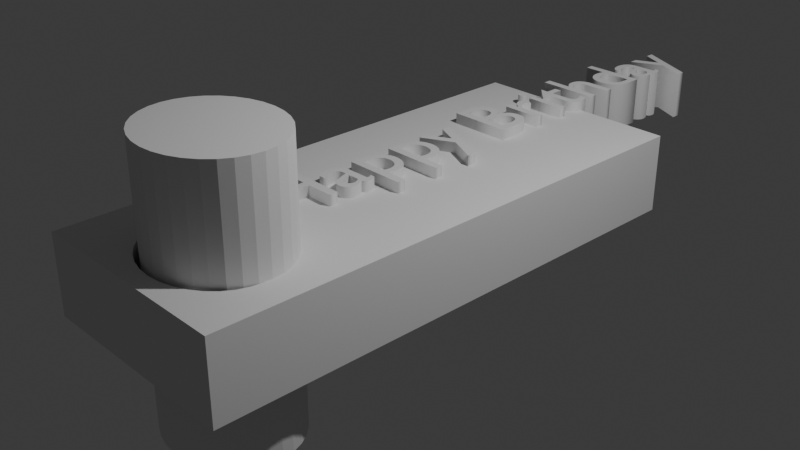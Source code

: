 # Source: keycahine_2_year_10____Bleander_-_Copy.blend  (saved by Blender 5.1.30; exported with 4.5.12 LTS)
import bpy
from mathutils import Matrix  # noqa: F401  (used for matrix-valued properties, if any)

bpy.ops.wm.read_factory_settings(use_empty=True)
scene = bpy.context.scene
scene.name = 'Scene'

# ---- collections
col_collection = bpy.data.collections.new('Collection'); scene.collection.children.link(col_collection)

# ---- world
world_world = bpy.data.worlds.new('World'); scene.world = world_world
world_world.use_nodes = True; world_world.node_tree.nodes.clear()
_N = world_world.node_tree.nodes; _L = world_world.node_tree.links
n0 = _N.new('ShaderNodeOutputWorld'); n0.name = 'World Output'; n0.location = (200, 100)
n1 = _N.new('ShaderNodeBackground'); n1.name = 'Background'; n1.location = (-200, 100)
n1.inputs[0].default_value = (0.05088, 0.05088, 0.05088, 1.0)
_L.new(n1.outputs[0], n0.inputs[0])
n0.is_active_output = True
world_world.color = (0.05088, 0.05088, 0.05088)
world_world.sun_shadow_jitter_overblur = 0.0

# ---- cameras
cam_camera = bpy.data.cameras.new('Camera')
cam_camera.clip_end = 100.0
cam_camera.ortho_scale = 7.314

# ---- lights
light_light = bpy.data.lights.new('Light', 'POINT')
light_light.energy = 1000.0
light_light.shadow_soft_size = 0.1

# ---- meshes
me_cube_001 = bpy.data.meshes.new('Cube.001')
me_cube_001.from_pydata([(-1.0, -1.0, -1.0), (-1.0, -1.0, 1.0), (-1.0, 1.0, -1.0), (-1.0, 1.0, 1.0), (1.0, -1.0, -1.0), (1.0, -1.0, 1.0), (1.0, 1.0, -1.0), (1.0, 1.0, 1.0), (0.6552, -0.6354, -1.0), (0.6909, -0.676, -1.0), (-0.5521, -0.7182, -1.0), (-0.5401, -0.7604, -1.0), (-0.5401, -0.676, -1.0), (-0.5044, -0.801, -1.0), (-0.5044, -0.6354, -1.0), (-0.4464, -0.8384, -1.0), (-0.4464, -0.598, -1.0), (-0.3683, -0.5652, -1.0), (-0.3683, -0.8712, -1.0), (-0.2732, -0.5383, -1.0), (-0.2732, -0.8981, -1.0), (-0.1647, -0.5183, -1.0), (-0.1647, -0.9181, -1.0), (-0.04702, -0.506, -1.0), (-0.04702, -0.9304, -1.0), (0.07541, -0.5019, -1.0), (0.07541, -0.9346, -1.0), (0.1978, -0.506, -1.0), (0.1978, -0.9304, -1.0), (0.3156, -0.5183, -1.0), (0.3156, -0.9181, -1.0), (0.4241, -0.5383, -1.0), (0.4241, -0.8981, -1.0), (0.5192, -0.5652, -1.0), (0.5192, -0.8712, -1.0), (0.5972, -0.8384, -1.0), (0.5972, -0.598, -1.0), (0.6552, -0.801, -1.0), (0.703, -0.7182, -1.0), (0.6909, -0.7604, -1.0), (-0.5521, -0.7182, 1.0), (-0.5401, -0.7604, 1.0), (-0.5401, -0.676, 1.0), (-0.5044, -0.6354, 1.0), (-0.4464, -0.598, 1.0), (-0.4464, -0.8384, 1.0), (-0.5044, -0.801, 1.0), (-0.3683, -0.5652, 1.0), (-0.3683, -0.8712, 1.0), (-0.2732, -0.5383, 1.0), (-0.2732, -0.8981, 1.0), (-0.1647, -0.5183, 1.0), (-0.1647, -0.9181, 1.0), (0.07541, -0.9346, 1.0), (-0.04702, -0.506, 1.0), (-0.04702, -0.9304, 1.0), (0.1978, -0.9304, 1.0), (0.07541, -0.5019, 1.0), (0.3156, -0.9181, 1.0), (0.1978, -0.506, 1.0), (0.4241, -0.8981, 1.0), (0.3156, -0.5183, 1.0), (0.5192, -0.8712, 1.0), (0.5192, -0.5652, 1.0), (0.4241, -0.5383, 1.0), (0.5972, -0.8384, 1.0), (0.5972, -0.598, 1.0), (0.6552, -0.801, 1.0), (0.703, -0.7182, 1.0), (0.6909, -0.7604, 1.0), (0.6909, -0.676, 1.0), (0.6552, -0.6354, 1.0)], [], [(0, 1, 3, 2), (2, 3, 7, 6), (6, 7, 5, 4), (4, 5, 1, 0), (11, 0, 2, 6, 4, 39, 38, 9, 8, 36, 33, 31, 29, 27, 25, 23, 21, 19, 17, 16, 14, 12, 10), (39, 4, 0, 11, 13, 15, 18, 20, 22, 24, 26, 28, 30, 32, 34, 35, 37), (41, 1, 5, 69, 67, 65, 62, 60, 58, 56, 53, 55, 52, 50, 48, 45, 46), (5, 7, 3, 1, 41, 40, 42, 43, 44, 47, 49, 51, 54, 57, 59, 61, 64, 63, 66, 71, 70, 68, 69), (57, 25, 27, 59), (59, 27, 29, 61), (61, 29, 31, 64), (64, 31, 33, 63), (63, 33, 36, 66), (66, 36, 8, 71), (8, 9, 70, 71), (9, 38, 68, 70), (38, 39, 69, 68), (39, 37, 67, 69), (37, 35, 65, 67), (35, 34, 62, 65), (34, 32, 60, 62), (32, 30, 58, 60), (30, 28, 56, 58), (28, 26, 53, 56), (26, 24, 55, 53), (24, 22, 52, 55), (22, 20, 50, 52), (20, 18, 48, 50), (18, 15, 45, 48), (15, 13, 46, 45), (46, 13, 11, 41), (41, 11, 10, 40), (40, 10, 12, 42), (42, 12, 14, 43), (43, 14, 16, 44), (44, 16, 17, 47), (47, 17, 19, 49), (49, 19, 21, 51), (51, 21, 23, 54), (54, 23, 25, 57)])
_uv = me_cube_001.uv_layers.new(name='UVMap')
_uv.uv.foreach_set('vector', [0.375, 0.0, 0.625, 0.0, 0.625, 0.25, 0.375, 0.25, 0.375, 0.25, 0.625, 0.25, 0.625, 0.5, 0.375, 0.5, 0.375, 0.5, 0.625, 0.5, 0.625, 0.75, 0.375, 0.75, 0.375, 0.75, 0.625, 0.75, 0.625, 1.0, 0.375, 1.0, 0.1825, 0.7201, 0.125, 0.75, 0.125, 0.5, 0.375, 0.5, 0.375, 0.75, 0.3364, 0.7201, 0.3379, 0.7148, 0.3364, 0.7095, 0.3319, 0.7044, 0.3247, 0.6998, 0.3149, 0.6957, 0.303, 0.6923, 0.2894, 0.6898, 0.2747, 0.6883, 0.2594, 0.6877, 0.2441, 0.6883, 0.2294, 0.6898, 0.2158, 0.6923, 0.204, 0.6957, 0.1942, 0.6998, 0.187, 0.7044, 0.1825, 0.7095, 0.181, 0.7148, 0.3364, 0.7201, 0.375, 0.75, 0.125, 0.75, 0.1825, 0.7201, 0.187, 0.7251, 0.1942, 0.7298, 0.204, 0.7339, 0.2158, 0.7373, 0.2294, 0.7398, 0.2441, 0.7413, 0.2594, 0.7418, 0.2747, 0.7413, 0.2894, 0.7398, 0.303, 0.7373, 0.3149, 0.7339, 0.3247, 0.7298, 0.3319, 0.7251, 0.8175, 0.7201, 0.875, 0.75, 0.625, 0.75, 0.6636, 0.7201, 0.6681, 0.7251, 0.6753, 0.7298, 0.6851, 0.7339, 0.697, 0.7373, 0.7106, 0.7398, 0.7253, 0.7413, 0.7406, 0.7418, 0.7559, 0.7413, 0.7706, 0.7398, 0.7842, 0.7373, 0.796, 0.7339, 0.8058, 0.7298, 0.813, 0.7251, 0.625, 0.75, 0.625, 0.5, 0.875, 0.5, 0.875, 0.75, 0.8175, 0.7201, 0.819, 0.7148, 0.8175, 0.7095, 0.813, 0.7044, 0.8058, 0.6998, 0.796, 0.6957, 0.7842, 0.6923, 0.7706, 0.6898, 0.7559, 0.6883, 0.7406, 0.6877, 0.7253, 0.6883, 0.7106, 0.6898, 0.697, 0.6923, 0.6851, 0.6957, 0.6753, 0.6998, 0.6681, 0.7044, 0.6636, 0.7095, 0.6621, 0.7148, 0.6636, 0.7201, 1.0, 0.7996, 1.0, 0.6523, 0.9688, 0.6523, 0.9688, 0.7996, 0.9688, 0.7996, 0.9688, 0.6523, 0.9375, 0.6523, 0.9375, 0.7996, 0.9375, 0.7996, 0.9375, 0.6523, 0.9062, 0.6523, 0.9062, 0.7996, 0.9062, 0.7996, 0.9062, 0.6523, 0.875, 0.6523, 0.875, 0.7996, 0.875, 0.7996, 0.875, 0.6523, 0.8438, 0.6523, 0.8438, 0.7996, 0.8438, 0.7996, 0.8438, 0.6523, 0.8125, 0.6523, 0.8125, 0.7996, 0.8125, 0.6523, 0.7812, 0.6523, 0.7812, 0.7996, 0.8125, 0.7996, 0.7812, 0.6523, 0.75, 0.6523, 0.75, 0.7996, 0.7812, 0.7996, 0.75, 0.6523, 0.7188, 0.6523, 0.7188, 0.7996, 0.75, 0.7996, 0.7188, 0.6523, 0.6875, 0.6523, 0.6875, 0.7996, 0.7188, 0.7996, 0.6875, 0.6523, 0.6562, 0.6523, 0.6562, 0.7996, 0.6875, 0.7996, 0.6562, 0.6523, 0.625, 0.6523, 0.625, 0.7996, 0.6562, 0.7996, 0.625, 0.6523, 0.5938, 0.6523, 0.5938, 0.7996, 0.625, 0.7996, 0.5938, 0.6523, 0.5625, 0.6523, 0.5625, 0.7996, 0.5938, 0.7996, 0.5625, 0.6523, 0.5312, 0.6523, 0.5312, 0.7996, 0.5625, 0.7996, 0.5312, 0.6523, 0.5, 0.6523, 0.5, 0.7996, 0.5312, 0.7996, 0.5, 0.6523, 0.4688, 0.6523, 0.4688, 0.7996, 0.5, 0.7996, 0.4688, 0.6523, 0.4375, 0.6523, 0.4375, 0.7996, 0.4688, 0.7996, 0.4375, 0.6523, 0.4062, 0.6523, 0.4062, 0.7996, 0.4375, 0.7996, 0.4062, 0.6523, 0.375, 0.6523, 0.375, 0.7996, 0.4062, 0.7996, 0.375, 0.6523, 0.3438, 0.6523, 0.3438, 0.7996, 0.375, 0.7996, 0.3438, 0.6523, 0.3125, 0.6523, 0.3125, 0.7996, 0.3438, 0.7996, 0.3125, 0.7996, 0.3125, 0.6523, 0.2812, 0.6523, 0.2812, 0.7996, 0.2812, 0.7996, 0.2812, 0.6523, 0.25, 0.6523, 0.25, 0.7996, 0.25, 0.7996, 0.25, 0.6523, 0.2188, 0.6523, 0.2188, 0.7996, 0.2188, 0.7996, 0.2188, 0.6523, 0.1875, 0.6523, 0.1875, 0.7996, 0.1875, 0.7996, 0.1875, 0.6523, 0.1562, 0.6523, 0.1562, 0.7996, 0.1562, 0.7996, 0.1562, 0.6523, 0.125, 0.6523, 0.125, 0.7996, 0.125, 0.7996, 0.125, 0.6523, 0.09375, 0.6523, 0.09375, 0.7996, 0.09375, 0.7996, 0.09375, 0.6523, 0.0625, 0.6523, 0.0625, 0.7996, 0.0625, 0.7996, 0.0625, 0.6523, 0.03125, 0.6523, 0.03125, 0.7996, 0.03125, 0.7996, 0.03125, 0.6523, 0.0, 0.6523, 0.0, 0.7996])
me_cube_001.materials.append(None)
me_cube_001.update()
me_cylinder_001 = bpy.data.meshes.new('Cylinder.001')
me_cylinder_001.from_pydata([(0.0, 1.0, -1.0), (0.0, 1.0, 1.0), (0.1951, 0.9808, -1.0), (0.1951, 0.9808, 1.0), (0.3827, 0.9239, -1.0), (0.3827, 0.9239, 1.0), (0.5556, 0.8315, -1.0), (0.5556, 0.8315, 1.0), (0.7071, 0.7071, -1.0), (0.7071, 0.7071, 1.0), (0.8315, 0.5556, -1.0), (0.8315, 0.5556, 1.0), (0.9239, 0.3827, -1.0), (0.9239, 0.3827, 1.0), (0.9808, 0.1951, -1.0), (0.9808, 0.1951, 1.0), (1.0, 0.0, -1.0), (1.0, 0.0, 1.0), (0.9808, -0.1951, -1.0), (0.9808, -0.1951, 1.0), (0.9239, -0.3827, -1.0), (0.9239, -0.3827, 1.0), (0.8315, -0.5556, -1.0), (0.8315, -0.5556, 1.0), (0.7071, -0.7071, -1.0), (0.7071, -0.7071, 1.0), (0.5556, -0.8315, -1.0), (0.5556, -0.8315, 1.0), (0.3827, -0.9239, -1.0), (0.3827, -0.9239, 1.0), (0.1951, -0.9808, -1.0), (0.1951, -0.9808, 1.0), (0.0, -1.0, -1.0), (0.0, -1.0, 1.0), (-0.1951, -0.9808, -1.0), (-0.1951, -0.9808, 1.0), (-0.3827, -0.9239, -1.0), (-0.3827, -0.9239, 1.0), (-0.5556, -0.8315, -1.0), (-0.5556, -0.8315, 1.0), (-0.7071, -0.7071, -1.0), (-0.7071, -0.7071, 1.0), (-0.8315, -0.5556, -1.0), (-0.8315, -0.5556, 1.0), (-0.9239, -0.3827, -1.0), (-0.9239, -0.3827, 1.0), (-0.9808, -0.1951, -1.0), (-0.9808, -0.1951, 1.0), (-1.0, 0.0, -1.0), (-1.0, 0.0, 1.0), (-0.9808, 0.1951, -1.0), (-0.9808, 0.1951, 1.0), (-0.9239, 0.3827, -1.0), (-0.9239, 0.3827, 1.0), (-0.8315, 0.5556, -1.0), (-0.8315, 0.5556, 1.0), (-0.7071, 0.7071, -1.0), (-0.7071, 0.7071, 1.0), (-0.5556, 0.8315, -1.0), (-0.5556, 0.8315, 1.0), (-0.3827, 0.9239, -1.0), (-0.3827, 0.9239, 1.0), (-0.1951, 0.9808, -1.0), (-0.1951, 0.9808, 1.0)], [], [(0, 1, 3, 2), (2, 3, 5, 4), (4, 5, 7, 6), (6, 7, 9, 8), (8, 9, 11, 10), (10, 11, 13, 12), (12, 13, 15, 14), (14, 15, 17, 16), (16, 17, 19, 18), (18, 19, 21, 20), (20, 21, 23, 22), (22, 23, 25, 24), (24, 25, 27, 26), (26, 27, 29, 28), (28, 29, 31, 30), (30, 31, 33, 32), (32, 33, 35, 34), (34, 35, 37, 36), (36, 37, 39, 38), (38, 39, 41, 40), (40, 41, 43, 42), (42, 43, 45, 44), (44, 45, 47, 46), (46, 47, 49, 48), (48, 49, 51, 50), (50, 51, 53, 52), (52, 53, 55, 54), (54, 55, 57, 56), (56, 57, 59, 58), (58, 59, 61, 60), (3, 1, 63, 61, 59, 57, 55, 53, 51, 49, 47, 45, 43, 41, 39, 37, 35, 33, 31, 29, 27, 25, 23, 21, 19, 17, 15, 13, 11, 9, 7, 5), (60, 61, 63, 62), (62, 63, 1, 0), (0, 2, 4, 6, 8, 10, 12, 14, 16, 18, 20, 22, 24, 26, 28, 30, 32, 34, 36, 38, 40, 42, 44, 46, 48, 50, 52, 54, 56, 58, 60, 62)])
_uv = me_cylinder_001.uv_layers.new(name='UVMap')
_uv.uv.foreach_set('vector', [1.0, 0.5, 1.0, 1.0, 0.9688, 1.0, 0.9688, 0.5, 0.9688, 0.5, 0.9688, 1.0, 0.9375, 1.0, 0.9375, 0.5, 0.9375, 0.5, 0.9375, 1.0, 0.9062, 1.0, 0.9062, 0.5, 0.9062, 0.5, 0.9062, 1.0, 0.875, 1.0, 0.875, 0.5, 0.875, 0.5, 0.875, 1.0, 0.8438, 1.0, 0.8438, 0.5, 0.8438, 0.5, 0.8438, 1.0, 0.8125, 1.0, 0.8125, 0.5, 0.8125, 0.5, 0.8125, 1.0, 0.7812, 1.0, 0.7812, 0.5, 0.7812, 0.5, 0.7812, 1.0, 0.75, 1.0, 0.75, 0.5, 0.75, 0.5, 0.75, 1.0, 0.7188, 1.0, 0.7188, 0.5, 0.7188, 0.5, 0.7188, 1.0, 0.6875, 1.0, 0.6875, 0.5, 0.6875, 0.5, 0.6875, 1.0, 0.6562, 1.0, 0.6562, 0.5, 0.6562, 0.5, 0.6562, 1.0, 0.625, 1.0, 0.625, 0.5, 0.625, 0.5, 0.625, 1.0, 0.5938, 1.0, 0.5938, 0.5, 0.5938, 0.5, 0.5938, 1.0, 0.5625, 1.0, 0.5625, 0.5, 0.5625, 0.5, 0.5625, 1.0, 0.5312, 1.0, 0.5312, 0.5, 0.5312, 0.5, 0.5312, 1.0, 0.5, 1.0, 0.5, 0.5, 0.5, 0.5, 0.5, 1.0, 0.4688, 1.0, 0.4688, 0.5, 0.4688, 0.5, 0.4688, 1.0, 0.4375, 1.0, 0.4375, 0.5, 0.4375, 0.5, 0.4375, 1.0, 0.4062, 1.0, 0.4062, 0.5, 0.4062, 0.5, 0.4062, 1.0, 0.375, 1.0, 0.375, 0.5, 0.375, 0.5, 0.375, 1.0, 0.3438, 1.0, 0.3438, 0.5, 0.3438, 0.5, 0.3438, 1.0, 0.3125, 1.0, 0.3125, 0.5, 0.3125, 0.5, 0.3125, 1.0, 0.2812, 1.0, 0.2812, 0.5, 0.2812, 0.5, 0.2812, 1.0, 0.25, 1.0, 0.25, 0.5, 0.25, 0.5, 0.25, 1.0, 0.2188, 1.0, 0.2188, 0.5, 0.2188, 0.5, 0.2188, 1.0, 0.1875, 1.0, 0.1875, 0.5, 0.1875, 0.5, 0.1875, 1.0, 0.1562, 1.0, 0.1562, 0.5, 0.1562, 0.5, 0.1562, 1.0, 0.125, 1.0, 0.125, 0.5, 0.125, 0.5, 0.125, 1.0, 0.09375, 1.0, 0.09375, 0.5, 0.09375, 0.5, 0.09375, 1.0, 0.0625, 1.0, 0.0625, 0.5, 0.2968, 0.4854, 0.25, 0.49, 0.2032, 0.4854, 0.1582, 0.4717, 0.1167, 0.4496, 0.08029, 0.4197, 0.05045, 0.3833, 0.02827, 0.3418, 0.01461, 0.2968, 0.01, 0.25, 0.01461, 0.2032, 0.02827, 0.1582, 0.05045, 0.1167, 0.08029, 0.08029, 0.1167, 0.05045, 0.1582, 0.02827, 0.2032, 0.01461, 0.25, 0.01, 0.2968, 0.01461, 0.3418, 0.02827, 0.3833, 0.05045, 0.4197, 0.08029, 0.4496, 0.1167, 0.4717, 0.1582, 0.4854, 0.2032, 0.49, 0.25, 0.4854, 0.2968, 0.4717, 0.3418, 0.4496, 0.3833, 0.4197, 0.4197, 0.3833, 0.4496, 0.3418, 0.4717, 0.0625, 0.5, 0.0625, 1.0, 0.03125, 1.0, 0.03125, 0.5, 0.03125, 0.5, 0.03125, 1.0, 0.0, 1.0, 0.0, 0.5, 0.75, 0.49, 0.7968, 0.4854, 0.8418, 0.4717, 0.8833, 0.4496, 0.9197, 0.4197, 0.9496, 0.3833, 0.9717, 0.3418, 0.9854, 0.2968, 0.99, 0.25, 0.9854, 0.2032, 0.9717, 0.1582, 0.9496, 0.1167, 0.9197, 0.08029, 0.8833, 0.05045, 0.8418, 0.02827, 0.7968, 0.01461, 0.75, 0.01, 0.7032, 0.01461, 0.6582, 0.02827, 0.6167, 0.05045, 0.5803, 0.08029, 0.5504, 0.1167, 0.5283, 0.1582, 0.5146, 0.2032, 0.51, 0.25, 0.5146, 0.2968, 0.5283, 0.3418, 0.5504, 0.3833, 0.5803, 0.4197, 0.6167, 0.4496, 0.6582, 0.4717, 0.7032, 0.4854])
me_cylinder_001.update()

# ---- curves / text
txt_text = bpy.data.curves.new('Text', 'FONT')
txt_text.dimensions = '2D'
txt_text.body = 'Happy Brithday '
txt_text.extrude = 0.67

# ---- objects
ob_light = bpy.data.objects.new('Light', light_light)
ob_camera = bpy.data.objects.new('Camera', cam_camera)
ob_cube = bpy.data.objects.new('Cube', me_cube_001)
ob_cylinder = bpy.data.objects.new('Cylinder', me_cylinder_001)
ob_text = bpy.data.objects.new('Text', txt_text)

# ---- transforms, parenting, visibility, modifiers, constraints
ob_light.location = (4.076, 1.005, 5.904)
ob_light.rotation_euler = (0.6503, 0.05522, 1.866)
ob_light.lock_rotations_4d = False
ob_light.empty_display_type = 'ARROWS'
ob_light.color = (0.0, 0.0, 0.0, 0.0)
ob_light.lineart.crease_threshold = 0.0
ob_camera.location = (7.359, -6.926, 4.958)
ob_camera.rotation_euler = (1.109, 0.0, 0.8149)
ob_camera.lock_rotations_4d = False
ob_camera.empty_display_type = 'ARROWS'
ob_camera.color = (0.0, 0.0, 0.0, 0.0)
ob_camera.display_type = 'WIRE'
ob_camera.lineart.crease_threshold = 0.0
ob_cube.location = (-0.00677, -0.1937, 0.05477)
ob_cube.scale = (1.196, 2.931, 0.4387)
ob_cylinder.location = (0.09023, -2.215, 0.1431)
ob_cylinder.scale = (0.7509, 0.6671, 1.489)
ob_text.location = (0.09921, -1.539, 0.3386)
ob_text.rotation_euler = (0.0, -0.0, 1.569)
ob_text.scale = (1.0, 1.0, 0.4102)

# ---- collection membership
col_collection.objects.link(ob_light)
col_collection.objects.link(ob_camera)
col_collection.objects.link(ob_cube)
col_collection.objects.link(ob_cylinder)
col_collection.objects.link(ob_text)

# ---- scene / render settings (as saved in the file)
scene.camera = ob_camera
scene.frame_start = 1; scene.frame_end = 250; scene.frame_set(1)
scene.render.engine = 'BLENDER_EEVEE_NEXT'
scene.render.bake_bias = 0.0
scene.render.bake_samples = 0
scene.cycles.sampling_pattern = 'TABULATED_SOBOL'
scene.eevee.use_volume_custom_range = False
bpy.context.view_layer.update()
